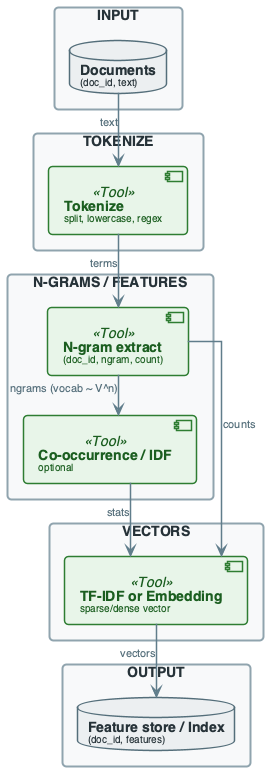

The diagram above was rendered by PlantUML. Its source (embedded in the PNG):
@startuml
'=================================================
' CANONICAL DIAGRAM TEMPLATE - DATA ENGINEERING
'=================================================

top to bottom direction
skinparam linetype ortho
skinparam shadowing false
skinparam roundcorner 8
skinparam handwritten false
skinparam nodesep 60
skinparam ranksep 40

'-------------------------
' FONT & GLOBAL STYLE
'-------------------------
skinparam defaultFontName "Segoe UI, Helvetica, sans-serif"
skinparam defaultFontSize 16
skinparam defaultFontColor #2C3E50

'-------------------------
' GENERIC BOX STYLE
'-------------------------
skinparam rectangle {
    BackgroundColor #F8F9FA
    BorderColor #90A4AE
    BorderThickness 2
    FontColor #263238
    FontSize 14
    FontStyle bold
    Padding 20
}

skinparam component {
    BackgroundColor #FFFFFF
    BorderColor #78909C
    BorderThickness 1.5
    FontSize 14
    Padding 12
}

skinparam database {
    BackgroundColor #ECEFF1
    BorderColor #546E7A
    BorderThickness 1.5
    FontSize 14
    FontColor #263238
}

skinparam arrow {
    Color #607D8B
    Thickness 1.5
    FontSize 11
    FontColor #546E7A
}

'-------------------------
' SEMANTIC STEREOTYPES
'-------------------------
skinparam component<<UI>> {
    BorderColor #8E24AA
    BackgroundColor #F3E5F5
    FontColor #4A148C
}

skinparam component<<Agent>> {
    BorderColor #0288D1
    BackgroundColor #E1F5FE
    FontColor #01579B
}

skinparam component<<Tool>> {
    BorderColor #2E7D32
    BackgroundColor #E8F5E9
    FontColor #1B5E20
}

skinparam component<<Config>> {
    BorderColor #F57C00
    BackgroundColor #FFF3E0
    FontColor #E65100
}

skinparam component<<Bad>> {
    BorderColor #C62828
    BackgroundColor #FFEBEE
    FontColor #B71C1C
}

skinparam component<<V1>> {
    BorderColor #F57C00
    BackgroundColor #FFF3E0
    FontColor #E65100
}

skinparam component<<V2>> {
    BorderColor #2E7D32
    BackgroundColor #E8F5E9
    FontColor #1B5E20
}

skinparam component<<up>> {
    BackgroundColor #E8F5E9
    BorderColor #2E7D32
}

skinparam component<<down>> {
    BackgroundColor #FFEBEE
    BorderColor #C62828
}

skinparam database<<up>> {
    BackgroundColor #E8F5E9
    BorderColor #2E7D32
}

skinparam database<<down>> {
    BackgroundColor #FFEBEE
    BorderColor #C62828
}

skinparam component<<success>> {
    BackgroundColor #E8F5E9
    BorderColor #2E7D32
}

skinparam component<<failure>> {
    BackgroundColor #FFEBEE
    BorderColor #C62828
}

'=================================================

' ADVANCED TEXT PIPELINE OVERVIEW
rectangle "INPUT" #F8F9FA {
    database "**Documents**\n<size:10>(doc_id, text)</size>" as DOCS
}

rectangle "TOKENIZE" #F8F9FA {
    component "**Tokenize**\n<size:10>split, lowercase, regex</size>" as TOK <<Tool>>
}

rectangle "N-GRAMS / FEATURES" #F8F9FA {
    component "**N-gram extract**\n<size:10>(doc_id, ngram, count)</size>" as NGRAM <<Tool>>
    component "**Co-occurrence / IDF**\n<size:10>optional</size>" as COOC <<Tool>>
}

rectangle "VECTORS" #F8F9FA {
    component "**TF-IDF or Embedding**\n<size:10>sparse/dense vector</size>" as VEC <<Tool>>
}

rectangle "OUTPUT" #F8F9FA {
    database "**Feature store / Index**\n<size:10>(doc_id, features)</size>" as OUT
}

DOCS --> TOK : "text"
TOK --> NGRAM : "terms"
NGRAM --> COOC : "ngrams (vocab ~ V^n)"
COOC --> VEC : "stats"
NGRAM --> VEC : "counts"
VEC --> OUT : "vectors"

@enduml